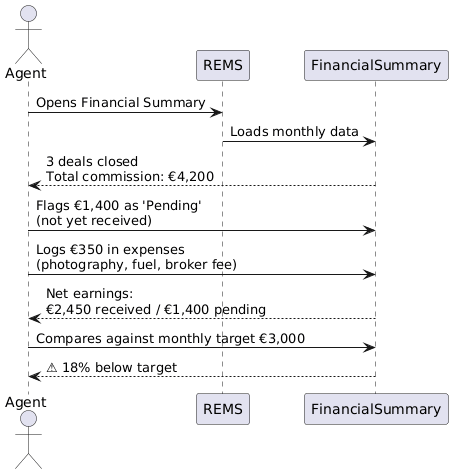

The diagram above was rendered by PlantUML. Its source (embedded in the PNG):
@startuml
actor Agent
participant REMS
participant FinancialSummary

Agent -> REMS : Opens Financial Summary
REMS -> FinancialSummary : Loads monthly data
FinancialSummary --> Agent : 3 deals closed\nTotal commission: €4,200
Agent -> FinancialSummary : Flags €1,400 as 'Pending'\n(not yet received)
Agent -> FinancialSummary : Logs €350 in expenses\n(photography, fuel, broker fee)
FinancialSummary --> Agent : Net earnings:\n€2,450 received / €1,400 pending
Agent -> FinancialSummary : Compares against monthly target €3,000
FinancialSummary --> Agent : ⚠ 18% below target
@enduml